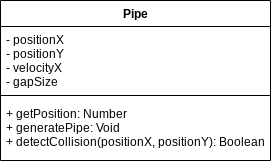

The diagram above was exported from draw.io. Its source (the exported page's mxGraphModel, read from the mxfile embedded in the PNG):
<mxGraphModel dx="766" dy="290" grid="1" gridSize="10" guides="1" tooltips="1" connect="1" arrows="1" fold="1" page="1" pageScale="1" pageWidth="827" pageHeight="1169" math="0" shadow="0">
  <root>
    <mxCell id="0" />
    <mxCell id="1" parent="0" />
    <mxCell id="2" value="Pipe" style="swimlane;fontStyle=1;align=center;verticalAlign=top;childLayout=stackLayout;horizontal=1;startSize=26;horizontalStack=0;resizeParent=1;resizeParentMax=0;resizeLast=0;collapsible=1;marginBottom=0;" parent="1" vertex="1">
      <mxGeometry x="240" y="90" width="270" height="160" as="geometry" />
    </mxCell>
    <mxCell id="3" value="- positionX&#10;- positionY&#10;- velocityX&#10;- gapSize" style="text;strokeColor=none;fillColor=none;align=left;verticalAlign=top;spacingLeft=4;spacingRight=4;overflow=hidden;rotatable=0;points=[[0,0.5],[1,0.5]];portConstraint=eastwest;" parent="2" vertex="1">
      <mxGeometry y="26" width="270" height="64" as="geometry" />
    </mxCell>
    <mxCell id="4" value="" style="line;strokeWidth=1;fillColor=none;align=left;verticalAlign=middle;spacingTop=-1;spacingLeft=3;spacingRight=3;rotatable=0;labelPosition=right;points=[];portConstraint=eastwest;strokeColor=inherit;" parent="2" vertex="1">
      <mxGeometry y="90" width="270" height="10" as="geometry" />
    </mxCell>
    <mxCell id="5" value="+ getPosition: Number&#10;+ generatePipe: Void&#10;+ detectCollision(positionX, positionY): Boolean&#10;&#10;" style="text;strokeColor=none;fillColor=none;align=left;verticalAlign=top;spacingLeft=4;spacingRight=4;overflow=hidden;rotatable=0;points=[[0,0.5],[1,0.5]];portConstraint=eastwest;" parent="2" vertex="1">
      <mxGeometry y="100" width="270" height="60" as="geometry" />
    </mxCell>
  </root>
</mxGraphModel>